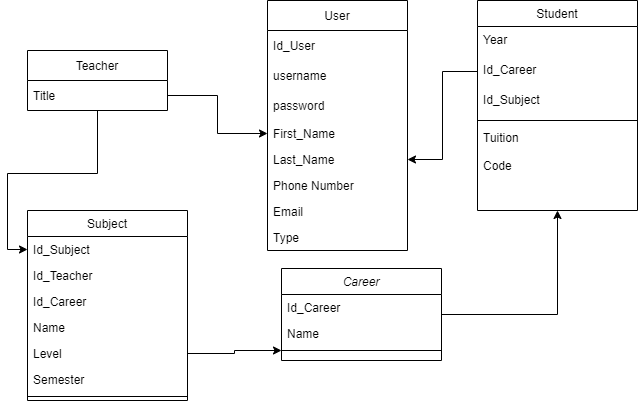

The diagram above was exported from draw.io. Its source (the exported page's mxGraphModel, read from the mxfile embedded in the PNG):
<mxGraphModel dx="1108" dy="450" grid="1" gridSize="10" guides="1" tooltips="1" connect="1" arrows="1" fold="1" page="1" pageScale="1" pageWidth="827" pageHeight="1169" math="0" shadow="0">
  <root>
    <mxCell id="WIyWlLk6GJQsqaUBKTNV-0" />
    <mxCell id="WIyWlLk6GJQsqaUBKTNV-1" parent="WIyWlLk6GJQsqaUBKTNV-0" />
    <mxCell id="u5OFOgt2xF-7iItuAf61-1" value="" style="edgeStyle=orthogonalEdgeStyle;rounded=0;orthogonalLoop=1;jettySize=auto;html=1;entryX=0.5;entryY=1;entryDx=0;entryDy=0;" edge="1" parent="WIyWlLk6GJQsqaUBKTNV-1" source="zkfFHV4jXpPFQw0GAbJ--0" target="zkfFHV4jXpPFQw0GAbJ--17">
      <mxGeometry relative="1" as="geometry">
        <mxPoint x="610" y="351" as="targetPoint" />
      </mxGeometry>
    </mxCell>
    <mxCell id="zkfFHV4jXpPFQw0GAbJ--0" value="Career" style="swimlane;fontStyle=2;align=center;verticalAlign=top;childLayout=stackLayout;horizontal=1;startSize=26;horizontalStack=0;resizeParent=1;resizeLast=0;collapsible=1;marginBottom=0;rounded=0;shadow=0;strokeWidth=1;" parent="WIyWlLk6GJQsqaUBKTNV-1" vertex="1">
      <mxGeometry x="414" y="308" width="160" height="92" as="geometry">
        <mxRectangle x="230" y="140" width="160" height="26" as="alternateBounds" />
      </mxGeometry>
    </mxCell>
    <mxCell id="zkfFHV4jXpPFQw0GAbJ--1" value="Id_Career" style="text;align=left;verticalAlign=top;spacingLeft=4;spacingRight=4;overflow=hidden;rotatable=0;points=[[0,0.5],[1,0.5]];portConstraint=eastwest;" parent="zkfFHV4jXpPFQw0GAbJ--0" vertex="1">
      <mxGeometry y="26" width="160" height="26" as="geometry" />
    </mxCell>
    <mxCell id="zkfFHV4jXpPFQw0GAbJ--2" value="Name" style="text;align=left;verticalAlign=top;spacingLeft=4;spacingRight=4;overflow=hidden;rotatable=0;points=[[0,0.5],[1,0.5]];portConstraint=eastwest;rounded=0;shadow=0;html=0;" parent="zkfFHV4jXpPFQw0GAbJ--0" vertex="1">
      <mxGeometry y="52" width="160" height="26" as="geometry" />
    </mxCell>
    <mxCell id="zkfFHV4jXpPFQw0GAbJ--4" value="" style="line;html=1;strokeWidth=1;align=left;verticalAlign=middle;spacingTop=-1;spacingLeft=3;spacingRight=3;rotatable=0;labelPosition=right;points=[];portConstraint=eastwest;" parent="zkfFHV4jXpPFQw0GAbJ--0" vertex="1">
      <mxGeometry y="78" width="160" height="8" as="geometry" />
    </mxCell>
    <mxCell id="zkfFHV4jXpPFQw0GAbJ--13" value="Subject" style="swimlane;fontStyle=0;align=center;verticalAlign=top;childLayout=stackLayout;horizontal=1;startSize=26;horizontalStack=0;resizeParent=1;resizeLast=0;collapsible=1;marginBottom=0;rounded=0;shadow=0;strokeWidth=1;" parent="WIyWlLk6GJQsqaUBKTNV-1" vertex="1">
      <mxGeometry x="160" y="250" width="160" height="190" as="geometry">
        <mxRectangle x="340" y="380" width="170" height="26" as="alternateBounds" />
      </mxGeometry>
    </mxCell>
    <mxCell id="zkfFHV4jXpPFQw0GAbJ--14" value="Id_Subject" style="text;align=left;verticalAlign=top;spacingLeft=4;spacingRight=4;overflow=hidden;rotatable=0;points=[[0,0.5],[1,0.5]];portConstraint=eastwest;" parent="zkfFHV4jXpPFQw0GAbJ--13" vertex="1">
      <mxGeometry y="26" width="160" height="26" as="geometry" />
    </mxCell>
    <mxCell id="g-UR28jFYupeYu2zbCIA-21" value="Id_Teacher" style="text;align=left;verticalAlign=top;spacingLeft=4;spacingRight=4;overflow=hidden;rotatable=0;points=[[0,0.5],[1,0.5]];portConstraint=eastwest;" parent="zkfFHV4jXpPFQw0GAbJ--13" vertex="1">
      <mxGeometry y="52" width="160" height="26" as="geometry" />
    </mxCell>
    <mxCell id="g-UR28jFYupeYu2zbCIA-1" value="Id_Career" style="text;align=left;verticalAlign=top;spacingLeft=4;spacingRight=4;overflow=hidden;rotatable=0;points=[[0,0.5],[1,0.5]];portConstraint=eastwest;" parent="zkfFHV4jXpPFQw0GAbJ--13" vertex="1">
      <mxGeometry y="78" width="160" height="26" as="geometry" />
    </mxCell>
    <mxCell id="u5OFOgt2xF-7iItuAf61-14" value="Name" style="text;align=left;verticalAlign=top;spacingLeft=4;spacingRight=4;overflow=hidden;rotatable=0;points=[[0,0.5],[1,0.5]];portConstraint=eastwest;" vertex="1" parent="zkfFHV4jXpPFQw0GAbJ--13">
      <mxGeometry y="104" width="160" height="26" as="geometry" />
    </mxCell>
    <mxCell id="Q_vJZCD-oQDV4CEnDgA0-0" value="Level" style="text;align=left;verticalAlign=top;spacingLeft=4;spacingRight=4;overflow=hidden;rotatable=0;points=[[0,0.5],[1,0.5]];portConstraint=eastwest;" parent="zkfFHV4jXpPFQw0GAbJ--13" vertex="1">
      <mxGeometry y="130" width="160" height="26" as="geometry" />
    </mxCell>
    <mxCell id="pnSF1Jyx089stLTU1CNq-13" value="Semester" style="text;align=left;verticalAlign=top;spacingLeft=4;spacingRight=4;overflow=hidden;rotatable=0;points=[[0,0.5],[1,0.5]];portConstraint=eastwest;" parent="zkfFHV4jXpPFQw0GAbJ--13" vertex="1">
      <mxGeometry y="156" width="160" height="26" as="geometry" />
    </mxCell>
    <mxCell id="zkfFHV4jXpPFQw0GAbJ--15" value="" style="line;html=1;strokeWidth=1;align=left;verticalAlign=middle;spacingTop=-1;spacingLeft=3;spacingRight=3;rotatable=0;labelPosition=right;points=[];portConstraint=eastwest;" parent="zkfFHV4jXpPFQw0GAbJ--13" vertex="1">
      <mxGeometry y="182" width="160" height="8" as="geometry" />
    </mxCell>
    <mxCell id="zkfFHV4jXpPFQw0GAbJ--17" value="Student" style="swimlane;fontStyle=0;align=center;verticalAlign=top;childLayout=stackLayout;horizontal=1;startSize=26;horizontalStack=0;resizeParent=1;resizeLast=0;collapsible=1;marginBottom=0;rounded=0;shadow=0;strokeWidth=1;" parent="WIyWlLk6GJQsqaUBKTNV-1" vertex="1">
      <mxGeometry x="610" y="40" width="160" height="210" as="geometry">
        <mxRectangle x="550" y="140" width="160" height="26" as="alternateBounds" />
      </mxGeometry>
    </mxCell>
    <mxCell id="zkfFHV4jXpPFQw0GAbJ--22" value="Year" style="text;align=left;verticalAlign=top;spacingLeft=4;spacingRight=4;overflow=hidden;rotatable=0;points=[[0,0.5],[1,0.5]];portConstraint=eastwest;rounded=0;shadow=0;html=0;" parent="zkfFHV4jXpPFQw0GAbJ--17" vertex="1">
      <mxGeometry y="26" width="160" height="30" as="geometry" />
    </mxCell>
    <mxCell id="g-UR28jFYupeYu2zbCIA-20" value="Id_Career" style="text;align=left;verticalAlign=top;spacingLeft=4;spacingRight=4;overflow=hidden;rotatable=0;points=[[0,0.5],[1,0.5]];portConstraint=eastwest;rounded=0;shadow=0;html=0;" parent="zkfFHV4jXpPFQw0GAbJ--17" vertex="1">
      <mxGeometry y="56" width="160" height="30" as="geometry" />
    </mxCell>
    <mxCell id="g-UR28jFYupeYu2zbCIA-19" value="Id_Subject" style="text;align=left;verticalAlign=top;spacingLeft=4;spacingRight=4;overflow=hidden;rotatable=0;points=[[0,0.5],[1,0.5]];portConstraint=eastwest;rounded=0;shadow=0;html=0;" parent="zkfFHV4jXpPFQw0GAbJ--17" vertex="1">
      <mxGeometry y="86" width="160" height="30" as="geometry" />
    </mxCell>
    <mxCell id="zkfFHV4jXpPFQw0GAbJ--23" value="" style="line;html=1;strokeWidth=1;align=left;verticalAlign=middle;spacingTop=-1;spacingLeft=3;spacingRight=3;rotatable=0;labelPosition=right;points=[];portConstraint=eastwest;" parent="zkfFHV4jXpPFQw0GAbJ--17" vertex="1">
      <mxGeometry y="116" width="160" height="8" as="geometry" />
    </mxCell>
    <mxCell id="zkfFHV4jXpPFQw0GAbJ--24" value="Tuition" style="text;align=left;verticalAlign=top;spacingLeft=4;spacingRight=4;overflow=hidden;rotatable=0;points=[[0,0.5],[1,0.5]];portConstraint=eastwest;" parent="zkfFHV4jXpPFQw0GAbJ--17" vertex="1">
      <mxGeometry y="124" width="160" height="26" as="geometry" />
    </mxCell>
    <mxCell id="g-UR28jFYupeYu2zbCIA-3" value="Code" style="text;strokeColor=none;fillColor=none;align=left;verticalAlign=middle;spacingLeft=4;spacingRight=4;overflow=hidden;points=[[0,0.5],[1,0.5]];portConstraint=eastwest;rotatable=0;" parent="zkfFHV4jXpPFQw0GAbJ--17" vertex="1">
      <mxGeometry y="150" width="160" height="30" as="geometry" />
    </mxCell>
    <mxCell id="pnSF1Jyx089stLTU1CNq-0" value="User" style="swimlane;fontStyle=0;childLayout=stackLayout;horizontal=1;startSize=30;horizontalStack=0;resizeParent=1;resizeParentMax=0;resizeLast=0;collapsible=1;marginBottom=0;" parent="WIyWlLk6GJQsqaUBKTNV-1" vertex="1">
      <mxGeometry x="400" y="40" width="140" height="250" as="geometry" />
    </mxCell>
    <mxCell id="pnSF1Jyx089stLTU1CNq-1" value="Id_User" style="text;strokeColor=none;fillColor=none;align=left;verticalAlign=middle;spacingLeft=4;spacingRight=4;overflow=hidden;points=[[0,0.5],[1,0.5]];portConstraint=eastwest;rotatable=0;" parent="pnSF1Jyx089stLTU1CNq-0" vertex="1">
      <mxGeometry y="30" width="140" height="30" as="geometry" />
    </mxCell>
    <mxCell id="pnSF1Jyx089stLTU1CNq-2" value="username" style="text;strokeColor=none;fillColor=none;align=left;verticalAlign=middle;spacingLeft=4;spacingRight=4;overflow=hidden;points=[[0,0.5],[1,0.5]];portConstraint=eastwest;rotatable=0;" parent="pnSF1Jyx089stLTU1CNq-0" vertex="1">
      <mxGeometry y="60" width="140" height="30" as="geometry" />
    </mxCell>
    <mxCell id="pnSF1Jyx089stLTU1CNq-3" value="password" style="text;strokeColor=none;fillColor=none;align=left;verticalAlign=middle;spacingLeft=4;spacingRight=4;overflow=hidden;points=[[0,0.5],[1,0.5]];portConstraint=eastwest;rotatable=0;" parent="pnSF1Jyx089stLTU1CNq-0" vertex="1">
      <mxGeometry y="90" width="140" height="30" as="geometry" />
    </mxCell>
    <mxCell id="zkfFHV4jXpPFQw0GAbJ--19" value="First_Name" style="text;align=left;verticalAlign=top;spacingLeft=4;spacingRight=4;overflow=hidden;rotatable=0;points=[[0,0.5],[1,0.5]];portConstraint=eastwest;rounded=0;shadow=0;html=0;" parent="pnSF1Jyx089stLTU1CNq-0" vertex="1">
      <mxGeometry y="120" width="140" height="26" as="geometry" />
    </mxCell>
    <mxCell id="pnSF1Jyx089stLTU1CNq-12" value="Last_Name" style="text;align=left;verticalAlign=top;spacingLeft=4;spacingRight=4;overflow=hidden;rotatable=0;points=[[0,0.5],[1,0.5]];portConstraint=eastwest;rounded=0;shadow=0;html=0;" parent="pnSF1Jyx089stLTU1CNq-0" vertex="1">
      <mxGeometry y="146" width="140" height="26" as="geometry" />
    </mxCell>
    <mxCell id="zkfFHV4jXpPFQw0GAbJ--20" value="Phone Number " style="text;align=left;verticalAlign=top;spacingLeft=4;spacingRight=4;overflow=hidden;rotatable=0;points=[[0,0.5],[1,0.5]];portConstraint=eastwest;rounded=0;shadow=0;html=0;" parent="pnSF1Jyx089stLTU1CNq-0" vertex="1">
      <mxGeometry y="172" width="140" height="26" as="geometry" />
    </mxCell>
    <mxCell id="zkfFHV4jXpPFQw0GAbJ--21" value="Email" style="text;align=left;verticalAlign=top;spacingLeft=4;spacingRight=4;overflow=hidden;rotatable=0;points=[[0,0.5],[1,0.5]];portConstraint=eastwest;rounded=0;shadow=0;html=0;" parent="pnSF1Jyx089stLTU1CNq-0" vertex="1">
      <mxGeometry y="198" width="140" height="26" as="geometry" />
    </mxCell>
    <mxCell id="u5OFOgt2xF-7iItuAf61-13" value="Type" style="text;align=left;verticalAlign=top;spacingLeft=4;spacingRight=4;overflow=hidden;rotatable=0;points=[[0,0.5],[1,0.5]];portConstraint=eastwest;rounded=0;shadow=0;html=0;" vertex="1" parent="pnSF1Jyx089stLTU1CNq-0">
      <mxGeometry y="224" width="140" height="26" as="geometry" />
    </mxCell>
    <mxCell id="u5OFOgt2xF-7iItuAf61-9" value="" style="edgeStyle=orthogonalEdgeStyle;rounded=0;orthogonalLoop=1;jettySize=auto;html=1;" edge="1" parent="WIyWlLk6GJQsqaUBKTNV-1" source="pnSF1Jyx089stLTU1CNq-4" target="zkfFHV4jXpPFQw0GAbJ--14">
      <mxGeometry relative="1" as="geometry" />
    </mxCell>
    <mxCell id="pnSF1Jyx089stLTU1CNq-4" value="Teacher" style="swimlane;fontStyle=0;childLayout=stackLayout;horizontal=1;startSize=30;horizontalStack=0;resizeParent=1;resizeParentMax=0;resizeLast=0;collapsible=1;marginBottom=0;" parent="WIyWlLk6GJQsqaUBKTNV-1" vertex="1">
      <mxGeometry x="160" y="90" width="140" height="60" as="geometry" />
    </mxCell>
    <mxCell id="pnSF1Jyx089stLTU1CNq-6" value="Title" style="text;strokeColor=none;fillColor=none;align=left;verticalAlign=middle;spacingLeft=4;spacingRight=4;overflow=hidden;points=[[0,0.5],[1,0.5]];portConstraint=eastwest;rotatable=0;" parent="pnSF1Jyx089stLTU1CNq-4" vertex="1">
      <mxGeometry y="30" width="140" height="30" as="geometry" />
    </mxCell>
    <mxCell id="u5OFOgt2xF-7iItuAf61-0" value="" style="edgeStyle=orthogonalEdgeStyle;rounded=0;orthogonalLoop=1;jettySize=auto;html=1;" edge="1" parent="WIyWlLk6GJQsqaUBKTNV-1" source="pnSF1Jyx089stLTU1CNq-6" target="zkfFHV4jXpPFQw0GAbJ--19">
      <mxGeometry relative="1" as="geometry" />
    </mxCell>
    <mxCell id="u5OFOgt2xF-7iItuAf61-3" value="" style="edgeStyle=orthogonalEdgeStyle;rounded=0;orthogonalLoop=1;jettySize=auto;html=1;" edge="1" parent="WIyWlLk6GJQsqaUBKTNV-1" source="g-UR28jFYupeYu2zbCIA-20" target="pnSF1Jyx089stLTU1CNq-12">
      <mxGeometry relative="1" as="geometry" />
    </mxCell>
    <mxCell id="u5OFOgt2xF-7iItuAf61-11" value="" style="edgeStyle=orthogonalEdgeStyle;rounded=0;orthogonalLoop=1;jettySize=auto;html=1;" edge="1" parent="WIyWlLk6GJQsqaUBKTNV-1" source="Q_vJZCD-oQDV4CEnDgA0-0" target="zkfFHV4jXpPFQw0GAbJ--4">
      <mxGeometry relative="1" as="geometry" />
    </mxCell>
  </root>
</mxGraphModel>